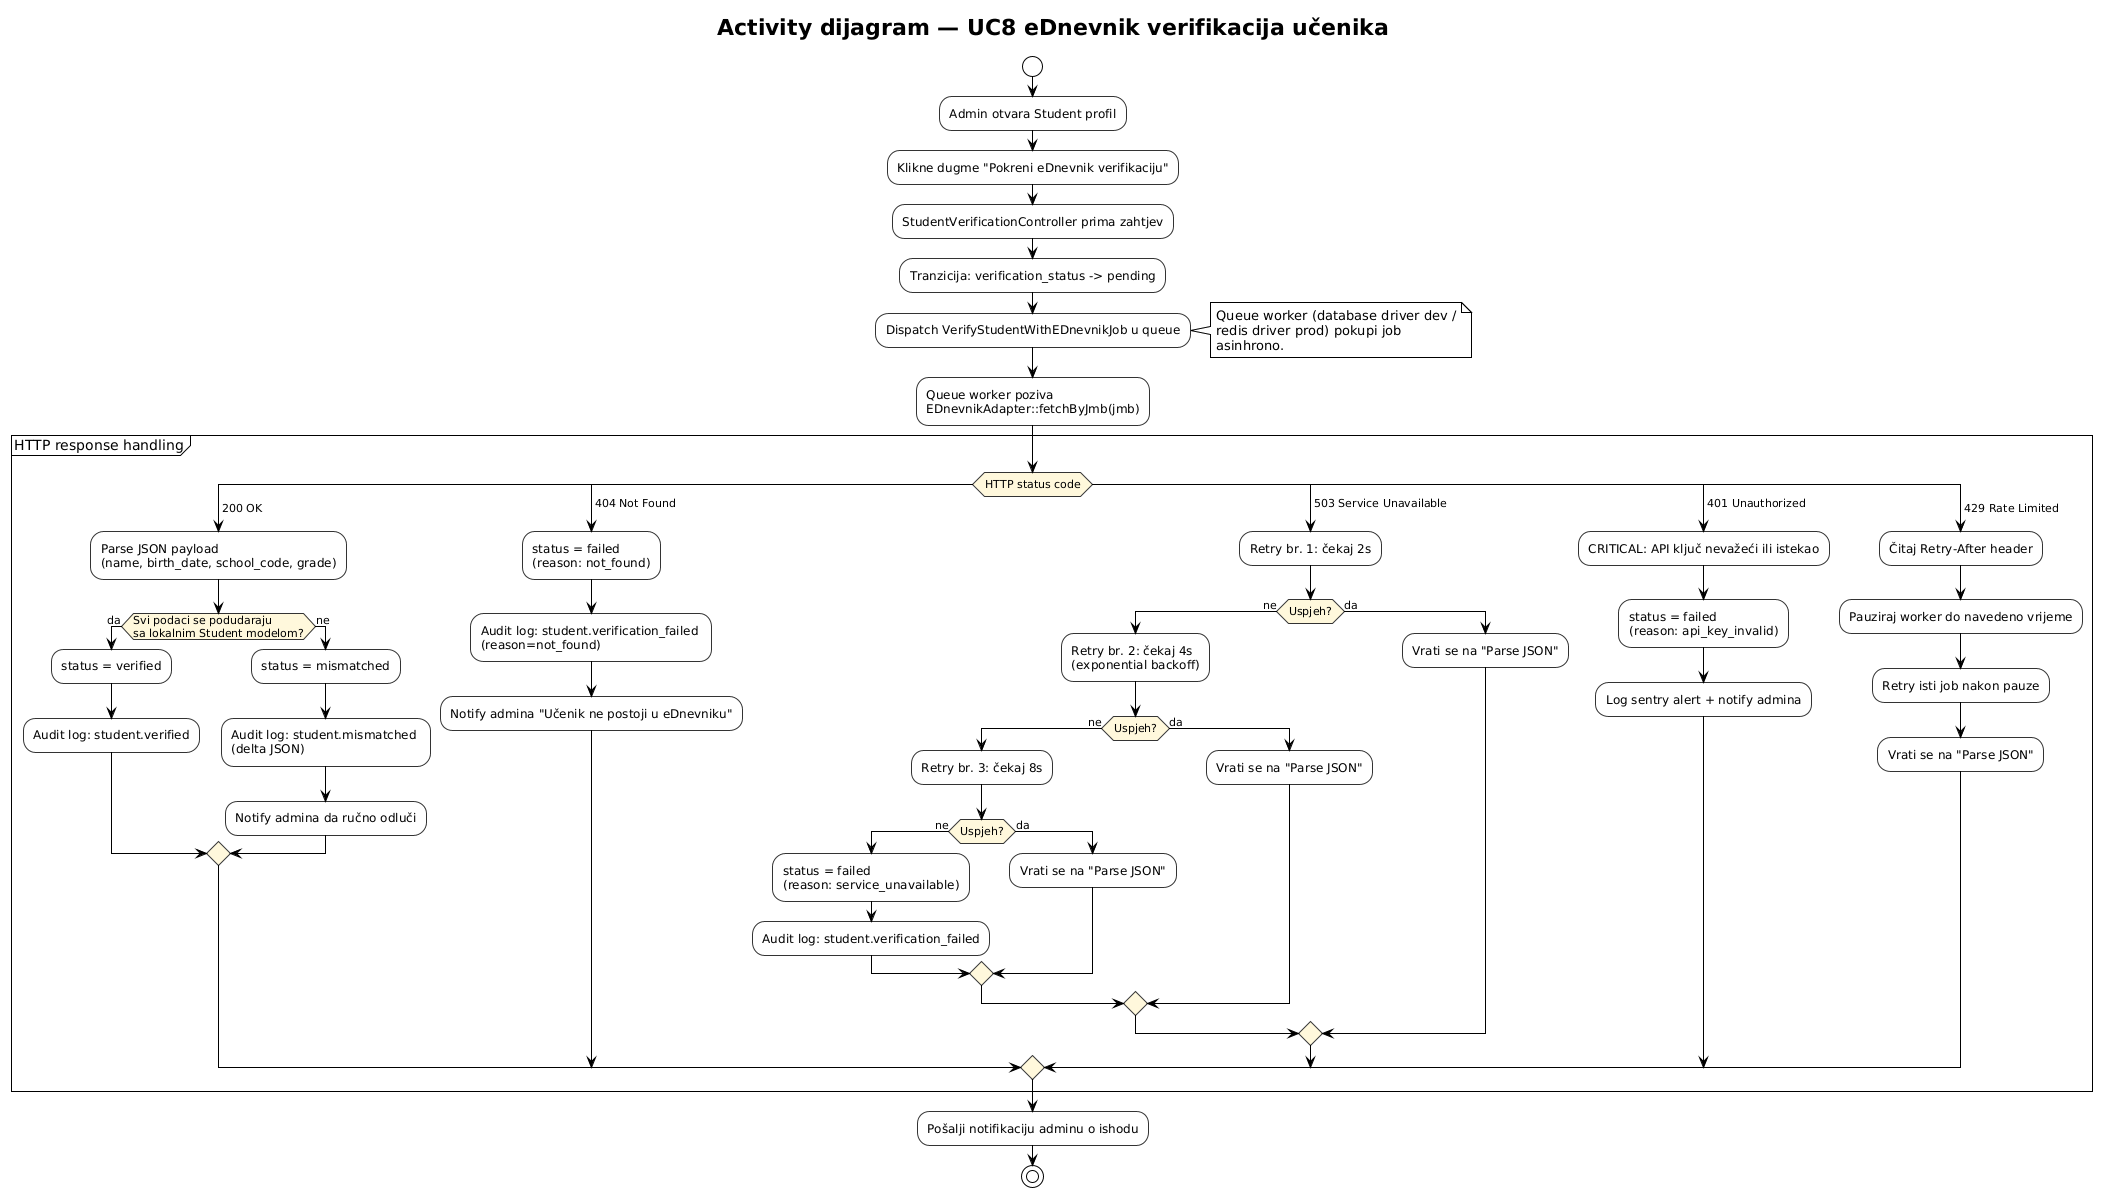

The diagram above was rendered by PlantUML. Its source (embedded in the PNG):
@startuml
!theme plain
title Activity dijagram — UC8 eDnevnik verifikacija učenika

skinparam activity {
  BackgroundColor #FEFEFE
  BorderColor #333333
  DiamondBackgroundColor #FFF8DC
}

start

:Admin otvara Student profil;
:Klikne dugme "Pokreni eDnevnik verifikaciju";
:StudentVerificationController prima zahtjev;
:Tranzicija: verification_status -> pending;
:Dispatch VerifyStudentWithEDnevnikJob u queue;

note right
  Queue worker (database driver dev /
  redis driver prod) pokupi job
  asinhrono.
end note

:Queue worker poziva \nEDnevnikAdapter::fetchByJmb(jmb);

partition "HTTP response handling" {
  switch (HTTP status code)
  case ( 200 OK )
    :Parse JSON payload \n(name, birth_date, school_code, grade);

    if (Svi podaci se podudaraju \nsa lokalnim Student modelom?) then (da)
      :status = verified;
      :Audit log: student.verified;
    else (ne)
      :status = mismatched;
      :Audit log: student.mismatched \n(delta JSON);
      :Notify admina da ručno odluči;
    endif

  case ( 404 Not Found )
    :status = failed \n(reason: not_found);
    :Audit log: student.verification_failed \n(reason=not_found);
    :Notify admina "Učenik ne postoji u eDnevniku";

  case ( 503 Service Unavailable )
    :Retry br. 1: čekaj 2s;
    if (Uspjeh?) then (ne)
      :Retry br. 2: čekaj 4s \n(exponential backoff);
      if (Uspjeh?) then (ne)
        :Retry br. 3: čekaj 8s;
        if (Uspjeh?) then (ne)
          :status = failed \n(reason: service_unavailable);
          :Audit log: student.verification_failed;
        else (da)
          :Vrati se na "Parse JSON";
        endif
      else (da)
        :Vrati se na "Parse JSON";
      endif
    else (da)
      :Vrati se na "Parse JSON";
    endif

  case ( 401 Unauthorized )
    :CRITICAL: API ključ nevažeći ili istekao;
    :status = failed \n(reason: api_key_invalid);
    :Log sentry alert + notify admina;

  case ( 429 Rate Limited )
    :Čitaj Retry-After header;
    :Pauziraj worker do navedeno vrijeme;
    :Retry isti job nakon pauze;
    :Vrati se na "Parse JSON";

  endswitch
}

:Pošalji notifikaciju adminu o ishodu;

stop
@enduml